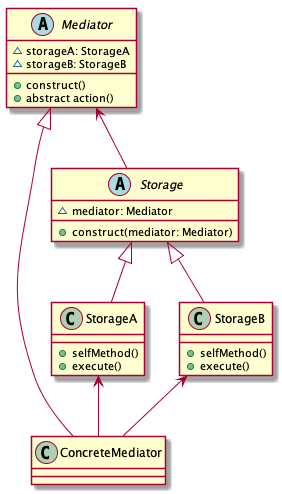

The diagram above was rendered by PlantUML. Its source (embedded in the PNG):
@startuml

Mediator <|-- ConcreteMediator
Storage <|-- StorageA
Storage <|-- StorageB

Mediator <-- Storage
StorageA <-- ConcreteMediator
StorageB <-- ConcreteMediator

abstract class Mediator {
	~storageA: StorageA
	~storageB: StorageB
	+construct()
	+abstract action()
}

class ConcreteMediator

abstract class Storage {
	~mediator: Mediator
	+construct(mediator: Mediator)
}

class StorageA {
	+selfMethod()
	+execute()
}

class StorageB {
	+selfMethod()
	+execute()
}

@enduml